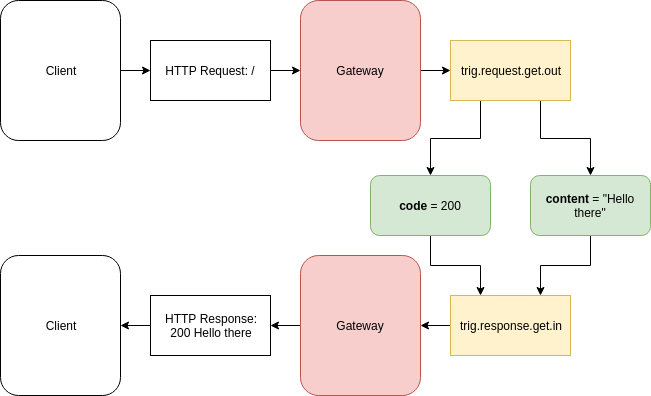

The diagram above was exported from draw.io. Its source (the exported page's mxGraphModel, read from the mxfile embedded in the PNG):
<mxGraphModel dx="840" dy="430" grid="1" gridSize="10" guides="1" tooltips="1" connect="1" arrows="1" fold="1" page="1" pageScale="1" pageWidth="850" pageHeight="1100" math="0" shadow="0">
  <root>
    <mxCell id="5R51y2Svhw2giyS-u-Dd-0" />
    <mxCell id="5R51y2Svhw2giyS-u-Dd-1" parent="5R51y2Svhw2giyS-u-Dd-0" />
    <mxCell id="3tOYhiBH1HTrZierx2D4-32" style="edgeStyle=orthogonalEdgeStyle;rounded=0;orthogonalLoop=1;jettySize=auto;html=1;exitX=1;exitY=0.5;exitDx=0;exitDy=0;" edge="1" parent="5R51y2Svhw2giyS-u-Dd-1" source="AavHvMXubSKA6ILCLA86-1" target="3tOYhiBH1HTrZierx2D4-31">
      <mxGeometry relative="1" as="geometry" />
    </mxCell>
    <mxCell id="AavHvMXubSKA6ILCLA86-1" value="&lt;div style=&quot;text-align: center&quot;&gt;Client&lt;/div&gt;&lt;div style=&quot;text-align: center&quot;&gt;&lt;/div&gt;" style="rounded=1;whiteSpace=wrap;html=1;align=center;" vertex="1" parent="5R51y2Svhw2giyS-u-Dd-1">
      <mxGeometry x="30" y="45" width="120" height="140" as="geometry" />
    </mxCell>
    <mxCell id="3tOYhiBH1HTrZierx2D4-35" style="edgeStyle=orthogonalEdgeStyle;rounded=0;orthogonalLoop=1;jettySize=auto;html=1;exitX=1;exitY=0.5;exitDx=0;exitDy=0;" edge="1" parent="5R51y2Svhw2giyS-u-Dd-1" source="pRfT41zUA0gbnEVqwHE--0" target="3tOYhiBH1HTrZierx2D4-34">
      <mxGeometry relative="1" as="geometry" />
    </mxCell>
    <mxCell id="pRfT41zUA0gbnEVqwHE--0" value="Gateway" style="rounded=1;whiteSpace=wrap;html=1;align=center;fillColor=#f8cecc;strokeColor=#b85450;" vertex="1" parent="5R51y2Svhw2giyS-u-Dd-1">
      <mxGeometry x="330" y="45" width="120" height="140" as="geometry" />
    </mxCell>
    <mxCell id="3tOYhiBH1HTrZierx2D4-33" style="edgeStyle=orthogonalEdgeStyle;rounded=0;orthogonalLoop=1;jettySize=auto;html=1;exitX=1;exitY=0.5;exitDx=0;exitDy=0;" edge="1" parent="5R51y2Svhw2giyS-u-Dd-1" source="3tOYhiBH1HTrZierx2D4-31" target="pRfT41zUA0gbnEVqwHE--0">
      <mxGeometry relative="1" as="geometry" />
    </mxCell>
    <mxCell id="3tOYhiBH1HTrZierx2D4-31" value="HTTP Request: /" style="rounded=0;whiteSpace=wrap;html=1;align=center;" vertex="1" parent="5R51y2Svhw2giyS-u-Dd-1">
      <mxGeometry x="180" y="85" width="120" height="60" as="geometry" />
    </mxCell>
    <mxCell id="Afp_oK_t11FXXNKpLcsy-5" style="edgeStyle=orthogonalEdgeStyle;rounded=0;orthogonalLoop=1;jettySize=auto;html=1;exitX=0.25;exitY=1;exitDx=0;exitDy=0;entryX=0.5;entryY=0;entryDx=0;entryDy=0;" edge="1" parent="5R51y2Svhw2giyS-u-Dd-1" source="3tOYhiBH1HTrZierx2D4-34" target="Afp_oK_t11FXXNKpLcsy-3">
      <mxGeometry relative="1" as="geometry" />
    </mxCell>
    <mxCell id="Afp_oK_t11FXXNKpLcsy-6" style="edgeStyle=orthogonalEdgeStyle;rounded=0;orthogonalLoop=1;jettySize=auto;html=1;exitX=0.75;exitY=1;exitDx=0;exitDy=0;" edge="1" parent="5R51y2Svhw2giyS-u-Dd-1" source="3tOYhiBH1HTrZierx2D4-34" target="Afp_oK_t11FXXNKpLcsy-4">
      <mxGeometry relative="1" as="geometry" />
    </mxCell>
    <mxCell id="3tOYhiBH1HTrZierx2D4-34" value="trig.request.get.out" style="rounded=0;whiteSpace=wrap;html=1;align=center;fillColor=#fff2cc;strokeColor=#d6b656;" vertex="1" parent="5R51y2Svhw2giyS-u-Dd-1">
      <mxGeometry x="480" y="85" width="120" height="60" as="geometry" />
    </mxCell>
    <mxCell id="Afp_oK_t11FXXNKpLcsy-2" style="edgeStyle=orthogonalEdgeStyle;rounded=0;orthogonalLoop=1;jettySize=auto;html=1;exitX=0;exitY=0.5;exitDx=0;exitDy=0;" edge="1" parent="5R51y2Svhw2giyS-u-Dd-1" source="3tOYhiBH1HTrZierx2D4-38" target="3tOYhiBH1HTrZierx2D4-41">
      <mxGeometry relative="1" as="geometry" />
    </mxCell>
    <mxCell id="3tOYhiBH1HTrZierx2D4-38" value="trig.response.get.in" style="rounded=0;whiteSpace=wrap;html=1;align=center;fillColor=#fff2cc;strokeColor=#d6b656;" vertex="1" parent="5R51y2Svhw2giyS-u-Dd-1">
      <mxGeometry x="480" y="340" width="120" height="60" as="geometry" />
    </mxCell>
    <mxCell id="3tOYhiBH1HTrZierx2D4-48" style="edgeStyle=orthogonalEdgeStyle;rounded=0;orthogonalLoop=1;jettySize=auto;html=1;exitX=0;exitY=0.5;exitDx=0;exitDy=0;" edge="1" parent="5R51y2Svhw2giyS-u-Dd-1" source="3tOYhiBH1HTrZierx2D4-41" target="3tOYhiBH1HTrZierx2D4-43">
      <mxGeometry relative="1" as="geometry" />
    </mxCell>
    <mxCell id="3tOYhiBH1HTrZierx2D4-41" value="Gateway" style="rounded=1;whiteSpace=wrap;html=1;align=center;fillColor=#f8cecc;strokeColor=#b85450;" vertex="1" parent="5R51y2Svhw2giyS-u-Dd-1">
      <mxGeometry x="330" y="300" width="120" height="140" as="geometry" />
    </mxCell>
    <mxCell id="3tOYhiBH1HTrZierx2D4-53" style="edgeStyle=orthogonalEdgeStyle;rounded=0;orthogonalLoop=1;jettySize=auto;html=1;exitX=0;exitY=0.5;exitDx=0;exitDy=0;" edge="1" parent="5R51y2Svhw2giyS-u-Dd-1" source="3tOYhiBH1HTrZierx2D4-43" target="3tOYhiBH1HTrZierx2D4-51">
      <mxGeometry relative="1" as="geometry" />
    </mxCell>
    <mxCell id="3tOYhiBH1HTrZierx2D4-43" value="HTTP Response:&lt;br&gt;200 Hello there&lt;br&gt;" style="rounded=0;whiteSpace=wrap;html=1;align=center;" vertex="1" parent="5R51y2Svhw2giyS-u-Dd-1">
      <mxGeometry x="180" y="340" width="120" height="60" as="geometry" />
    </mxCell>
    <mxCell id="3tOYhiBH1HTrZierx2D4-51" value="&lt;div style=&quot;text-align: center&quot;&gt;Client&lt;/div&gt;&lt;div style=&quot;text-align: center&quot;&gt;&lt;/div&gt;" style="rounded=1;whiteSpace=wrap;html=1;align=center;" vertex="1" parent="5R51y2Svhw2giyS-u-Dd-1">
      <mxGeometry x="30" y="300" width="120" height="140" as="geometry" />
    </mxCell>
    <mxCell id="Afp_oK_t11FXXNKpLcsy-7" style="edgeStyle=orthogonalEdgeStyle;rounded=0;orthogonalLoop=1;jettySize=auto;html=1;exitX=0.5;exitY=1;exitDx=0;exitDy=0;entryX=0.25;entryY=0;entryDx=0;entryDy=0;" edge="1" parent="5R51y2Svhw2giyS-u-Dd-1" source="Afp_oK_t11FXXNKpLcsy-3" target="3tOYhiBH1HTrZierx2D4-38">
      <mxGeometry relative="1" as="geometry" />
    </mxCell>
    <mxCell id="Afp_oK_t11FXXNKpLcsy-3" value="&lt;b&gt;code&lt;/b&gt; = 200" style="rounded=1;whiteSpace=wrap;html=1;align=center;fillColor=#d5e8d4;strokeColor=#82b366;" vertex="1" parent="5R51y2Svhw2giyS-u-Dd-1">
      <mxGeometry x="400" y="220" width="120" height="60" as="geometry" />
    </mxCell>
    <mxCell id="Afp_oK_t11FXXNKpLcsy-8" style="edgeStyle=orthogonalEdgeStyle;rounded=0;orthogonalLoop=1;jettySize=auto;html=1;exitX=0.5;exitY=1;exitDx=0;exitDy=0;entryX=0.75;entryY=0;entryDx=0;entryDy=0;" edge="1" parent="5R51y2Svhw2giyS-u-Dd-1" source="Afp_oK_t11FXXNKpLcsy-4" target="3tOYhiBH1HTrZierx2D4-38">
      <mxGeometry relative="1" as="geometry" />
    </mxCell>
    <mxCell id="Afp_oK_t11FXXNKpLcsy-4" value="&lt;b&gt;content&lt;/b&gt; = &quot;Hello there&quot;" style="rounded=1;whiteSpace=wrap;html=1;align=center;fillColor=#d5e8d4;strokeColor=#82b366;" vertex="1" parent="5R51y2Svhw2giyS-u-Dd-1">
      <mxGeometry x="560" y="220" width="120" height="60" as="geometry" />
    </mxCell>
  </root>
</mxGraphModel>